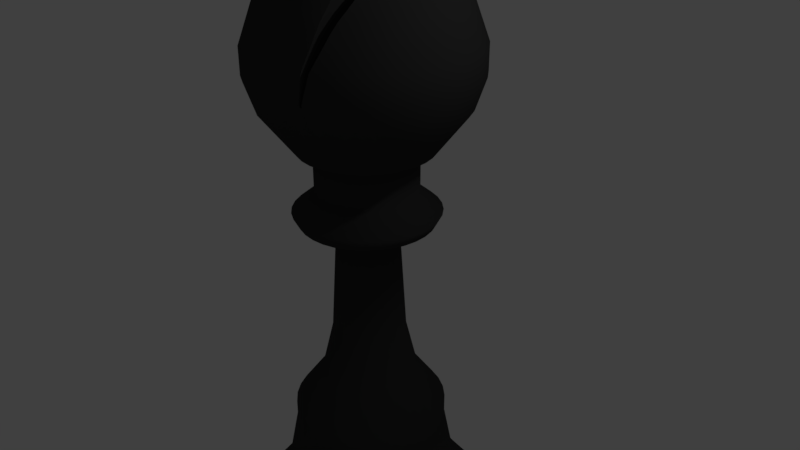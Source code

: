 # Source: black_bishop.blend  (saved by Blender 2.79.0; exported with 4.5.12 LTS)
import bpy
from mathutils import Matrix  # noqa: F401  (used for matrix-valued properties, if any)

bpy.ops.wm.read_factory_settings(use_empty=True)
scene = bpy.context.scene
scene.name = 'Scene'

# ---- collections
col_collection_1 = bpy.data.collections.new('Collection 1'); scene.collection.children.link(col_collection_1)

# ---- materials (node trees are filled in below, after node groups)
mat_material = bpy.data.materials.new('Material')
mat_material.alpha_threshold = 0.0
mat_material.use_transparent_shadow = False
mat_material.diffuse_color = (0.03968, 0.03968, 0.03968, 1.0)
mat_material.roughness = 0.5
mat_material.specular_intensity = 1.0

# ---- material node trees

# ---- world
world_world = bpy.data.worlds.new('World'); scene.world = world_world
world_world.color = (0.05088, 0.05088, 0.05088)
world_world.use_sun_shadow = False
world_world.sun_shadow_jitter_overblur = 0.0
world_world.cycles.sampling_method = 'MANUAL'

# ---- cameras
cam_camera = bpy.data.cameras.new('Camera')
cam_camera.clip_end = 100.0
cam_camera.lens = 35.0
cam_camera.sensor_width = 32.0
cam_camera.sensor_height = 18.0
cam_camera.ortho_scale = 7.314
cam_camera.dof.focus_distance = 0.0
cam_camera.dof.aperture_fstop = 128.0

# ---- lights
light_lamp = bpy.data.lights.new('Lamp', 'POINT')
light_lamp.transmission_factor = 0.0
light_lamp.cutoff_distance = 30.0
light_lamp.energy = 100.0
light_lamp.shadow_buffer_clip_start = 1.001
light_lamp.shadow_soft_size = 0.1
light_lamp.shadow_maximum_resolution = 0.006
light_lamp.use_absolute_resolution = True

# ---- meshes
me_cylinder = bpy.data.meshes.new('Cylinder')
me_cylinder.from_pydata([(0.0, 1.0, -1.0), (0.0, 1.0, 1.0), (0.1951, 0.9808, -1.0), (0.1951, 0.9808, 1.0), (0.3827, 0.9239, -1.0), (0.3827, 0.9239, 1.0), (0.5556, 0.8315, -1.0), (0.5556, 0.8315, 1.0), (0.7071, 0.7071, -1.0), (0.7071, 0.7071, 1.0), (0.8315, 0.5556, -1.0), (0.8315, 0.5556, 1.0), (0.9239, 0.3827, -1.0), (0.9239, 0.3827, 1.0), (0.9808, 0.1951, -1.0), (0.9808, 0.1951, 1.0), (1.0, 7.55e-08, -1.0), (1.0, 7.55e-08, 1.0), (0.9808, -0.1951, -1.0), (0.9808, -0.1951, 1.0), (0.9239, -0.3827, -1.0), (0.9239, -0.3827, 1.0), (0.8315, -0.5556, -1.0), (0.8315, -0.5556, 1.0), (0.7071, -0.7071, -1.0), (0.7071, -0.7071, 1.0), (0.5556, -0.8315, -1.0), (0.5556, -0.8315, 1.0), (0.3827, -0.9239, -1.0), (0.3827, -0.9239, 1.0), (0.1951, -0.9808, -1.0), (0.1951, -0.9808, 1.0), (-3.258e-07, -1.0, -1.0), (-3.258e-07, -1.0, 1.0), (-0.1951, -0.9808, -1.0), (-0.1951, -0.9808, 1.0), (-0.3827, -0.9239, -1.0), (-0.3827, -0.9239, 1.0), (-0.5556, -0.8315, -1.0), (-0.5556, -0.8315, 1.0), (-0.7071, -0.7071, -1.0), (-0.7071, -0.7071, 1.0), (-0.8315, -0.5556, -1.0), (-0.8315, -0.5556, 1.0), (-0.9239, -0.3827, -1.0), (-0.9239, -0.3827, 1.0), (-0.9808, -0.1951, -1.0), (-0.9808, -0.1951, 1.0), (-1.0, 9.656e-07, -1.0), (-1.0, 9.656e-07, 1.0), (-0.9808, 0.1951, -1.0), (-0.9808, 0.1951, 1.0), (-0.9239, 0.3827, -1.0), (-0.9239, 0.3827, 1.0), (-0.8315, 0.5556, -1.0), (-0.8315, 0.5556, 1.0), (-0.7071, 0.7071, -1.0), (-0.7071, 0.7071, 1.0), (-0.5556, 0.8315, -1.0), (-0.5556, 0.8315, 1.0), (-0.3827, 0.9239, -1.0), (-0.3827, 0.9239, 1.0), (-0.1951, 0.9808, -1.0), (-0.1951, 0.9808, 1.0), (0.1463, 0.7356, 2.789), (2.662e-08, 0.75, 2.789), (0.287, 0.6929, 2.789), (0.4167, 0.6236, 2.789), (0.5303, 0.5303, 2.789), (0.6236, 0.4167, 2.789), (0.6929, 0.287, 2.789), (0.7356, 0.1463, 2.789), (0.75, 1.279e-07, 2.789), (0.7356, -0.1463, 2.789), (0.6929, -0.287, 2.789), (0.6236, -0.4167, 2.789), (0.5303, -0.5303, 2.789), (0.4167, -0.6236, 2.789), (0.287, -0.6929, 2.789), (0.1463, -0.7356, 2.789), (-2.178e-07, -0.75, 2.789), (-0.1463, -0.7356, 2.789), (-0.287, -0.6929, 2.789), (-0.4167, -0.6236, 2.789), (-0.5303, -0.5303, 2.789), (-0.6236, -0.4167, 2.789), (-0.6929, -0.287, 2.789), (-0.7356, -0.1463, 2.789), (-0.75, 7.954e-07, 2.789), (-0.7356, 0.1463, 2.789), (-0.6929, 0.287, 2.789), (-0.6236, 0.4167, 2.789), (-0.5303, 0.5303, 2.789), (-0.4167, 0.6236, 2.789), (-0.287, 0.6929, 2.789), (-0.1463, 0.7356, 2.789), (0.1269, 0.638, 3.782), (3.472e-08, 0.6505, 3.782), (0.2489, 0.601, 3.782), (0.3614, 0.5409, 3.782), (0.46, 0.46, 3.782), (0.5409, 0.3614, 3.782), (0.601, 0.2489, 3.782), (0.638, 0.1269, 3.782), (0.6505, 1.519e-07, 3.782), (0.638, -0.1269, 3.782), (0.601, -0.2489, 3.782), (0.5409, -0.3614, 3.782), (0.46, -0.46, 3.782), (0.3614, -0.5409, 3.782), (0.2489, -0.601, 3.782), (0.1269, -0.638, 3.782), (-1.772e-07, -0.6505, 3.782), (-0.1269, -0.638, 3.782), (-0.2489, -0.601, 3.782), (-0.3614, -0.5409, 3.782), (-0.46, -0.46, 3.782), (-0.5409, -0.3614, 3.782), (-0.601, -0.2489, 3.782), (-0.638, -0.1269, 3.782), (-0.6505, 7.309e-07, 3.782), (-0.638, 0.1269, 3.782), (-0.601, 0.2489, 3.782), (-0.5409, 0.3614, 3.782), (-0.46, 0.46, 3.782), (-0.3614, 0.5409, 3.782), (-0.2489, 0.601, 3.782), (-0.1269, 0.638, 3.782), (0.1109, 0.5576, 6.068), (3.472e-08, 0.5685, 6.068), (0.2176, 0.5252, 6.068), (0.3158, 0.4727, 6.068), (0.402, 0.402, 6.068), (0.4727, 0.3158, 6.068), (0.5252, 0.2176, 6.068), (0.5576, 0.1109, 6.068), (0.5685, 1.694e-07, 6.068), (0.5576, -0.1109, 6.068), (0.5252, -0.2176, 6.068), (0.4727, -0.3158, 6.068), (0.402, -0.402, 6.068), (0.3158, -0.4727, 6.068), (0.2176, -0.5252, 6.068), (0.1109, -0.5576, 6.068), (-1.505e-07, -0.5685, 6.068), (-0.1109, -0.5576, 6.068), (-0.2176, -0.5252, 6.068), (-0.3158, -0.4727, 6.068), (-0.402, -0.402, 6.068), (-0.4727, -0.3158, 6.068), (-0.5252, -0.2176, 6.068), (-0.5576, -0.1109, 6.068), (-0.5685, 6.754e-07, 6.068), (-0.5576, 0.1109, 6.068), (-0.5252, 0.2176, 6.068), (-0.4727, 0.3158, 6.068), (-0.402, 0.402, 6.068), (-0.3158, 0.4727, 6.068), (-0.2176, 0.5252, 6.068), (-0.1109, 0.5576, 6.068), (0.1109, 0.5576, 6.863), (2.348e-08, 0.5685, 6.863), (0.2176, 0.5252, 6.863), (0.3158, 0.4727, 6.863), (0.402, 0.402, 6.863), (0.4727, 0.3158, 6.863), (0.5252, 0.2176, 6.863), (0.5576, 0.1109, 6.863), (0.5685, 1.694e-07, 6.863), (0.5576, -0.1109, 6.863), (0.5252, -0.2176, 6.863), (0.4727, -0.3158, 6.863), (0.402, -0.402, 6.863), (0.3158, -0.4727, 6.863), (0.2176, -0.5252, 6.863), (0.1109, -0.5576, 6.863), (-1.618e-07, -0.5685, 6.863), (-0.1109, -0.5576, 6.863), (-0.2176, -0.5252, 6.863), (-0.3158, -0.4727, 6.863), (-0.402, -0.402, 6.863), (-0.4727, -0.3158, 6.863), (-0.5252, -0.2176, 6.863), (-0.5576, -0.1109, 6.863), (-0.5685, 6.754e-07, 6.863), (-0.5576, 0.1109, 6.863), (-0.5252, 0.2176, 6.863), (-0.4727, 0.3158, 6.863), (-0.402, 0.402, 6.863), (-0.3158, 0.4727, 6.863), (-0.2176, 0.5252, 6.863), (-0.1109, 0.5576, 6.863), (0.06914, 0.3476, 8.453), (6.327e-08, 0.3544, 8.453), (0.1356, 0.3274, 8.453), (0.1969, 0.2947, 8.453), (0.2506, 0.2506, 8.453), (0.2947, 0.1969, 8.453), (0.3274, 0.1356, 8.453), (0.3476, 0.06914, 8.453), (0.3544, 2.206e-07, 8.453), (0.3476, -0.06914, 8.453), (0.3274, -0.1356, 8.453), (0.2947, -0.1969, 8.453), (0.2506, -0.2506, 8.453), (0.1969, -0.2947, 8.453), (0.1356, -0.3274, 8.453), (0.06914, -0.3476, 8.453), (-5.221e-08, -0.3544, 8.453), (-0.06914, -0.3476, 8.453), (-0.1356, -0.3274, 8.453), (-0.1969, -0.2947, 8.453), (-0.2506, -0.2506, 8.453), (-0.2947, -0.1969, 8.453), (-0.3274, -0.1356, 8.453), (-0.3476, -0.06914, 8.453), (-0.3544, 5.361e-07, 8.453), (-0.3476, 0.06914, 8.453), (-0.3274, 0.1356, 8.453), (-0.2947, 0.1969, 8.453), (-0.2506, 0.2506, 8.453), (-0.1969, 0.2947, 8.453), (-0.1356, 0.3274, 8.453), (-0.06914, 0.3476, 8.453), (0.05297, 0.2663, 10.34), (5.38e-08, 0.2715, 10.34), (0.1039, 0.2508, 10.34), (0.1508, 0.2258, 10.34), (0.192, 0.192, 10.34), (0.2258, 0.1508, 10.34), (0.2508, 0.1039, 10.34), (0.2663, 0.05297, 10.34), (0.2715, 2.407e-07, 10.34), (0.2663, -0.05297, 10.34), (0.2508, -0.1039, 10.34), (0.2258, -0.1508, 10.34), (0.192, -0.192, 10.34), (0.1508, -0.2258, 10.34), (0.1039, -0.2508, 10.34), (0.05297, -0.2663, 10.34), (-3.467e-08, -0.2715, 10.34), (-0.05297, -0.2663, 10.34), (-0.1039, -0.2508, 10.34), (-0.1508, -0.2258, 10.34), (-0.192, -0.192, 10.34), (-0.2258, -0.1508, 10.34), (-0.2508, -0.1039, 10.34), (-0.2663, -0.05297, 10.34), (-0.2715, 4.824e-07, 10.34), (-0.2663, 0.05297, 10.34), (-0.2508, 0.1039, 10.34), (-0.2258, 0.1508, 10.34), (-0.192, 0.192, 10.34), (-0.1508, 0.2258, 10.34), (-0.1039, 0.2508, 10.34), (-0.05297, 0.2663, 10.34), (0.04407, 0.2215, 14.51), (4.27e-07, 0.2259, 14.51), (0.08644, 0.2087, 14.51), (0.1255, 0.1878, 14.51), (0.1597, 0.1597, 14.51), (0.1878, 0.1255, 14.51), (0.2087, 0.08644, 14.51), (0.2215, 0.04407, 14.51), (0.2259, 2.511e-07, 14.51), (0.2215, -0.04406, 14.51), (0.2087, -0.08644, 14.51), (0.1878, -0.1255, 14.51), (0.1597, -0.1597, 14.51), (0.1255, -0.1878, 14.51), (0.08644, -0.2087, 14.51), (0.04407, -0.2215, 14.51), (3.534e-07, -0.2259, 14.51), (-0.04406, -0.2215, 14.51), (-0.08644, -0.2087, 14.51), (-0.1255, -0.1878, 14.51), (-0.1597, -0.1597, 14.51), (-0.1878, -0.1255, 14.51), (-0.2087, -0.08644, 14.51), (-0.2215, -0.04406, 14.51), (-0.2259, 4.522e-07, 14.51), (-0.2215, 0.04407, 14.51), (-0.2087, 0.08644, 14.51), (-0.1878, 0.1255, 14.51), (-0.1597, 0.1597, 14.51), (-0.1255, 0.1878, 14.51), (-0.08644, 0.2087, 14.51), (-0.04406, 0.2215, 14.51), (0.09439, 0.4745, 15.01), (4.493e-07, 0.4838, 15.01), (0.1851, 0.447, 15.01), (0.2688, 0.4023, 15.01), (0.3421, 0.3421, 15.01), (0.4023, 0.2688, 15.01), (0.447, 0.1851, 15.01), (0.4745, 0.09439, 15.01), (0.4838, 1.885e-07, 15.01), (0.4745, -0.09439, 15.01), (0.447, -0.1851, 15.01), (0.4023, -0.2688, 15.01), (0.3421, -0.3421, 15.01), (0.2688, -0.4023, 15.01), (0.1851, -0.447, 15.01), (0.09439, -0.4745, 15.01), (2.916e-07, -0.4838, 15.01), (-0.09439, -0.4745, 15.01), (-0.1851, -0.447, 15.01), (-0.2688, -0.4023, 15.01), (-0.3421, -0.3421, 15.01), (-0.4023, -0.2688, 15.01), (-0.447, -0.1851, 15.01), (-0.4745, -0.09439, 15.01), (-0.4838, 6.192e-07, 15.01), (-0.4745, 0.09439, 15.01), (-0.447, 0.1851, 15.01), (-0.4023, 0.2688, 15.01), (-0.3421, 0.3421, 15.01), (-0.2688, 0.4023, 15.01), (-0.1851, 0.447, 15.01), (-0.09439, 0.4745, 15.01), (0.1028, 0.5169, 15.45), (4.405e-07, 0.527, 15.45), (0.2017, 0.4869, 15.45), (0.2928, 0.4382, 15.45), (0.3727, 0.3727, 15.45), (0.4382, 0.2928, 15.45), (0.4869, 0.2017, 15.45), (0.5169, 0.1028, 15.45), (0.527, 1.797e-07, 15.45), (0.5169, -0.1028, 15.45), (0.4869, -0.2017, 15.45), (0.4382, -0.2928, 15.45), (0.3727, -0.3727, 15.45), (0.2928, -0.4382, 15.45), (0.2017, -0.4869, 15.45), (0.1028, -0.5169, 15.45), (2.688e-07, -0.527, 15.45), (-0.1028, -0.5169, 15.45), (-0.2017, -0.4869, 15.45), (-0.2928, -0.4382, 15.45), (-0.3727, -0.3727, 15.45), (-0.4382, -0.2928, 15.45), (-0.4869, -0.2017, 15.45), (-0.5169, -0.1028, 15.45), (-0.527, 6.488e-07, 15.45), (-0.5169, 0.1028, 15.45), (-0.4869, 0.2017, 15.45), (-0.4382, 0.2928, 15.45), (-0.3727, 0.3727, 15.45), (-0.2928, 0.4382, 15.45), (-0.2017, 0.4869, 15.45), (-0.1028, 0.5169, 15.45), (0.07108, 0.3574, 16.18), (4.637e-07, 0.3644, 16.18), (0.1394, 0.3366, 16.18), (0.2024, 0.3029, 16.18), (0.2576, 0.2576, 16.18), (0.303, 0.2024, 16.18), (0.3366, 0.1394, 16.18), (0.3574, 0.07108, 16.18), (0.3644, 2.139e-07, 16.18), (0.3574, -0.07108, 16.18), (0.3366, -0.1394, 16.18), (0.303, -0.2024, 16.18), (0.2576, -0.2576, 16.18), (0.2024, -0.3029, 16.18), (0.1394, -0.3366, 16.18), (0.07108, -0.3574, 16.18), (3.449e-07, -0.3644, 16.18), (-0.07108, -0.3574, 16.18), (-0.1394, -0.3366, 16.18), (-0.2024, -0.3029, 16.18), (-0.2576, -0.2576, 16.18), (-0.3029, -0.2024, 16.18), (-0.3366, -0.1394, 16.18), (-0.3574, -0.07108, 16.18), (-0.3644, 5.382e-07, 16.18), (-0.3574, 0.07108, 16.18), (-0.3366, 0.1394, 16.18), (-0.3029, 0.2024, 16.18), (-0.2576, 0.2576, 16.18), (-0.2024, 0.3029, 16.18), (-0.1394, 0.3366, 16.18), (-0.07108, 0.3574, 16.18), (0.07108, 0.3574, 17.54), (3.697e-07, 0.3644, 17.54), (0.1394, 0.3366, 17.54), (0.2024, 0.3029, 17.54), (0.2576, 0.2576, 17.54), (0.303, 0.2024, 17.54), (0.3366, 0.1394, 17.54), (0.3574, 0.07108, 17.54), (0.3644, 2.139e-07, 17.54), (0.3574, -0.07108, 17.54), (0.3366, -0.1394, 17.54), (0.303, -0.2024, 17.54), (0.2576, -0.2576, 17.54), (0.2024, -0.3029, 17.54), (0.1394, -0.3366, 17.54), (0.07108, -0.3574, 17.54), (2.51e-07, -0.3644, 17.54), (-0.07108, -0.3574, 17.54), (-0.1394, -0.3366, 17.54), (-0.2024, -0.3029, 17.54), (-0.2576, -0.2576, 17.54), (-0.3029, -0.2024, 17.54), (-0.3366, -0.1394, 17.54), (-0.3574, -0.07108, 17.54), (-0.3644, 5.382e-07, 17.54), (-0.3574, 0.07108, 17.54), (-0.3366, 0.1394, 17.54), (-0.3029, 0.2024, 17.54), (-0.2576, 0.2576, 17.54), (-0.2024, 0.3029, 17.54), (-0.1394, 0.3366, 17.54), (-0.07108, 0.3574, 17.54), (0.0937, 0.4711, 17.88), (3.166e-07, 0.4803, 17.88), (0.1838, 0.4437, 17.88), (0.2668, 0.3993, 17.88), (0.3396, 0.3396, 17.88), (0.3993, 0.2668, 17.88), (0.4437, 0.1838, 17.88), (0.4711, 0.0937, 17.88), (0.4803, 1.891e-07, 17.88), (0.4711, -0.0937, 17.88), (0.4437, -0.1838, 17.88), (0.3993, -0.2668, 17.88), (0.3396, -0.3396, 17.88), (0.2668, -0.3993, 17.88), (0.1838, -0.4437, 17.88), (0.0937, -0.4711, 17.88), (1.601e-07, -0.4803, 17.88), (-0.0937, -0.4711, 17.88), (-0.1838, -0.4437, 17.88), (-0.2668, -0.3993, 17.88), (-0.3396, -0.3396, 17.88), (-0.3993, -0.2668, 17.88), (-0.4437, -0.1838, 17.88), (-0.4711, -0.0937, 17.88), (-0.4803, 6.166e-07, 17.88), (-0.4711, 0.0937, 17.88), (-0.4437, 0.1838, 17.88), (-0.3993, 0.2668, 17.88), (-0.3396, 0.3396, 17.88), (-0.2668, 0.3993, 17.88), (-0.1838, 0.4437, 17.88), (-0.0937, 0.4711, 17.88), (0.1402, 0.705, 19.56), (2.044e-07, 0.7188, 19.56), (0.2751, 0.6641, 19.56), (0.3994, 0.5977, 19.56), (0.5083, 0.5083, 19.56), (0.5977, 0.3994, 19.56), (0.6641, 0.2751, 19.56), (0.705, 0.1402, 19.56), (0.7188, 1.389e-07, 19.56), (0.705, -0.1402, 19.56), (0.6641, -0.2751, 19.56), (0.5977, -0.3994, 19.56), (0.5083, -0.5083, 19.56), (0.3994, -0.5977, 19.56), (0.2751, -0.6641, 19.56), (0.1402, -0.705, 19.56), (-2.983e-08, -0.7188, 19.56), (-0.1402, -0.705, 19.56), (-0.2751, -0.6641, 19.56), (-0.3994, -0.5977, 19.56), (-0.5083, -0.5083, 19.56), (-0.5977, -0.3994, 19.56), (-0.6641, -0.2751, 19.56), (-0.705, -0.1402, 19.56), (-0.7188, 7.787e-07, 19.56), (-0.705, 0.1402, 19.56), (-0.6641, 0.2751, 19.56), (-0.5977, 0.3994, 19.56), (-0.5083, 0.5083, 19.56), (-0.3994, 0.5977, 19.56), (-0.2751, 0.6641, 19.56), (-0.1402, 0.705, 19.56), (0.1547, 0.7779, 20.76), (1.921e-07, 0.7931, 20.76), (0.3035, 0.7327, 20.76), (0.4406, 0.6594, 20.76), (0.5608, 0.5608, 20.76), (0.6594, 0.4406, 20.76), (0.7327, 0.3035, 20.76), (0.7779, 0.1547, 20.76), (0.7931, 1.227e-07, 20.76), (0.7779, -0.1547, 20.76), (0.7327, -0.3035, 20.76), (0.6594, -0.4406, 20.76), (0.5608, -0.5608, 20.76), (0.4406, -0.6594, 20.76), (0.3035, -0.7327, 20.76), (0.1547, -0.7779, 20.76), (-6.635e-08, -0.7931, 20.76), (-0.1547, -0.7779, 20.76), (-0.3035, -0.7327, 20.76), (-0.4406, -0.6594, 20.76), (-0.5608, -0.5608, 20.76), (-0.6594, -0.4406, 20.76), (-0.7327, -0.3035, 20.76), (-0.7779, -0.1547, 20.76), (-0.7931, 8.286e-07, 20.76), (-0.7779, 0.1547, 20.76), (-0.7327, 0.3035, 20.76), (-0.6594, 0.4406, 20.76), (-0.5608, 0.5608, 20.76), (-0.4406, 0.6594, 20.76), (-0.3035, 0.7327, 20.76), (-0.1547, 0.7779, 20.76), (0.1547, 0.7779, 21.79), (1.332e-07, 0.7931, 21.79), (0.4406, 0.6594, 21.79), (0.5608, 0.5608, 21.79), (0.6594, 0.4406, 21.79), (0.7327, 0.3035, 21.79), (0.7779, 0.1547, 21.79), (0.7931, 1.227e-07, 21.79), (0.7779, -0.1547, 21.79), (0.7327, -0.3035, 21.79), (0.6594, -0.4406, 21.79), (0.5608, -0.5608, 21.79), (0.4406, -0.6594, 21.79), (0.1547, -0.7779, 21.79), (-1.252e-07, -0.7931, 21.79), (-0.1547, -0.7779, 21.79), (-0.3035, -0.7327, 21.79), (-0.4406, -0.6594, 21.79), (-0.5608, -0.5608, 21.79), (-0.6594, -0.4406, 21.79), (-0.7327, -0.3035, 21.79), (-0.7779, -0.1547, 21.79), (-0.7931, 8.286e-07, 21.79), (-0.7779, 0.1547, 21.79), (-0.7327, 0.3035, 21.79), (-0.6594, 0.4406, 21.79), (-0.5608, 0.5608, 21.79), (-0.4406, 0.6594, 21.79), (-0.3035, 0.7327, 21.79), (-0.1547, 0.7779, 21.79), (0.1349, 0.6784, 23.28), (2.072e-07, 0.6917, 23.28), (0.2647, 0.639, 23.28), (0.4891, 0.4891, 23.28), (0.5751, 0.3843, 23.28), (0.639, 0.2647, 23.28), (0.6784, 0.1349, 23.28), (0.6917, 1.422e-07, 23.28), (0.6784, -0.1349, 23.28), (0.639, -0.2647, 23.28), (0.5751, -0.3843, 23.28), (0.4891, -0.4891, 23.28), (0.2647, -0.639, 23.28), (0.1349, -0.6784, 23.28), (-1.822e-08, -0.6917, 23.28), (-0.1349, -0.6784, 23.28), (-0.2647, -0.639, 23.28), (-0.3843, -0.5751, 23.28), (-0.4891, -0.4891, 23.28), (-0.5751, -0.3843, 23.28), (-0.639, -0.2647, 23.28), (-0.6784, -0.1349, 23.28), (-0.6917, 7.578e-07, 23.28), (-0.6784, 0.1349, 23.28), (-0.639, 0.2647, 23.28), (-0.5751, 0.3843, 23.28), (-0.4891, 0.4891, 23.28), (-0.3843, 0.5751, 23.28), (-0.2647, 0.639, 23.28), (-0.1349, 0.6784, 23.28), (0.1084, 0.5448, 24.63), (2.453e-07, 0.5555, 24.63), (0.2126, 0.5132, 24.63), (0.3086, 0.4619, 24.63), (0.5132, 0.2126, 24.63), (0.5448, 0.1084, 24.63), (0.5555, 1.687e-07, 24.63), (0.5448, -0.1084, 24.63), (0.5132, -0.2126, 24.63), (0.3086, -0.4619, 24.63), (0.2126, -0.5132, 24.63), (0.1084, -0.5448, 24.63), (6.429e-08, -0.5555, 24.63), (-0.1084, -0.5448, 24.63), (-0.2126, -0.5132, 24.63), (-0.3086, -0.4619, 24.63), (-0.3928, -0.3928, 24.63), (-0.4619, -0.3086, 24.63), (-0.5132, -0.2126, 24.63), (-0.5448, -0.1084, 24.63), (-0.5555, 6.631e-07, 24.63), (-0.5448, 0.1084, 24.63), (-0.5132, 0.2126, 24.63), (-0.4619, 0.3086, 24.63), (-0.3928, 0.3928, 24.63), (-0.3086, 0.4619, 24.63), (-0.2126, 0.5132, 24.63), (-0.1084, 0.5448, 24.63), (0.07269, 0.3655, 25.99), (2.271e-07, 0.3726, 25.99), (0.1426, 0.3443, 25.99), (0.207, 0.3098, 25.99), (0.2635, 0.2635, 25.99), (0.3098, 0.207, 25.99), (0.3443, 0.1426, 25.99), (0.3655, 0.07269, 25.99), (0.3726, 2.056e-07, 25.99), (0.3655, -0.07269, 25.99), (0.3443, -0.1426, 25.99), (0.3098, -0.207, 25.99), (0.2635, -0.2635, 25.99), (0.207, -0.3098, 25.99), (0.1426, -0.3442, 25.99), (0.07269, -0.3655, 25.99), (1.057e-07, -0.3726, 25.99), (-0.07269, -0.3655, 25.99), (-0.1426, -0.3442, 25.99), (-0.207, -0.3098, 25.99), (-0.2635, -0.2635, 25.99), (-0.3098, -0.207, 25.99), (-0.3442, -0.1426, 25.99), (-0.3655, -0.07269, 25.99), (-0.3726, 5.373e-07, 25.99), (-0.3655, 0.07269, 25.99), (-0.3442, 0.1426, 25.99), (-0.3098, 0.207, 25.99), (-0.2635, 0.2635, 25.99), (-0.207, 0.3098, 25.99), (-0.1426, 0.3443, 25.99), (-0.07269, 0.3655, 25.99), (0.02401, 0.1207, 26.69), (7.225e-08, 0.1231, 26.69), (0.04709, 0.1137, 26.69), (0.06837, 0.1023, 26.69), (0.08702, 0.08702, 26.69), (0.1023, 0.06837, 26.69), (0.1137, 0.04709, 26.69), (0.1207, 0.02401, 26.69), (0.1231, 2.487e-07, 26.69), (0.1207, -0.02401, 26.69), (0.1137, -0.04709, 26.69), (0.1023, -0.06837, 26.69), (0.08702, -0.08702, 26.69), (0.06837, -0.1023, 26.69), (0.04709, -0.1137, 26.69), (0.02401, -0.1207, 26.69), (3.215e-08, -0.1231, 26.69), (-0.02401, -0.1207, 26.69), (-0.04709, -0.1137, 26.69), (-0.06837, -0.1023, 26.69), (-0.08702, -0.08702, 26.69), (-0.1023, -0.06837, 26.69), (-0.1137, -0.04709, 26.69), (-0.1207, -0.02401, 26.69), (-0.1231, 3.582e-07, 26.69), (-0.1207, 0.02401, 26.69), (-0.1137, 0.04709, 26.69), (-0.1023, 0.06837, 26.69), (-0.08702, 0.08702, 26.69), (-0.06837, 0.1023, 26.69), (-0.04709, 0.1137, 26.69), (-0.02401, 0.1207, 26.69), (0.01452, 0.07298, 26.91), (5.049e-08, 0.07441, 26.91), (0.02847, 0.06874, 26.91), (0.04134, 0.06187, 26.91), (0.05261, 0.05261, 26.91), (0.06187, 0.04134, 26.91), (0.06874, 0.02847, 26.91), (0.07298, 0.01452, 26.91), (0.07441, 2.579e-07, 26.91), (0.07298, -0.01452, 26.91), (0.06874, -0.02847, 26.91), (0.06187, -0.04134, 26.91), (0.05261, -0.05261, 26.91), (0.04134, -0.06187, 26.91), (0.02847, -0.06874, 26.91), (0.01452, -0.07298, 26.91), (2.624e-08, -0.07441, 26.91), (-0.01452, -0.07298, 26.91), (-0.02847, -0.06874, 26.91), (-0.04134, -0.06187, 26.91), (-0.05261, -0.05261, 26.91), (-0.06187, -0.04134, 26.91), (-0.06874, -0.02847, 26.91), (-0.07298, -0.01452, 26.91), (-0.07441, 3.241e-07, 26.91), (-0.07298, 0.01452, 26.91), (-0.06874, 0.02847, 26.91), (-0.06187, 0.04134, 26.91), (-0.05261, 0.05261, 26.91), (-0.04134, 0.06187, 26.91), (-0.02847, 0.06874, 26.91), (-0.01452, 0.07298, 26.91), (0.03222, 0.162, 27.23), (-5.37e-08, 0.1652, 27.23), (0.0632, 0.1526, 27.23), (0.09176, 0.1373, 27.23), (0.1168, 0.1168, 27.23), (0.1373, 0.09176, 27.23), (0.1526, 0.06321, 27.23), (0.162, 0.03222, 27.23), (0.1652, 2.356e-07, 27.23), (0.162, -0.03222, 27.23), (0.1526, -0.0632, 27.23), (0.1373, -0.09176, 27.23), (0.1168, -0.1168, 27.23), (0.09176, -0.1373, 27.23), (0.0632, -0.1526, 27.23), (0.03222, -0.162, 27.23), (-1.075e-07, -0.1652, 27.23), (-0.03222, -0.162, 27.23), (-0.06321, -0.1526, 27.23), (-0.09176, -0.1373, 27.23), (-0.1168, -0.1168, 27.23), (-0.1373, -0.09176, 27.23), (-0.1526, -0.0632, 27.23), (-0.162, -0.03222, 27.23), (-0.1652, 3.826e-07, 27.23), (-0.162, 0.03222, 27.23), (-0.1526, 0.06321, 27.23), (-0.1373, 0.09176, 27.23), (-0.1168, 0.1168, 27.23), (-0.09176, 0.1373, 27.23), (-0.0632, 0.1526, 27.23), (-0.03222, 0.162, 27.23), (0.03696, 0.1858, 27.59), (4.684e-08, 0.1894, 27.59), (0.0725, 0.175, 27.59), (0.1053, 0.1575, 27.59), (0.134, 0.134, 27.59), (0.1575, 0.1053, 27.59), (0.175, 0.0725, 27.59), (0.1858, 0.03696, 27.59), (0.1894, 2.298e-07, 27.59), (0.1858, -0.03696, 27.59), (0.175, -0.0725, 27.59), (0.1575, -0.1053, 27.59), (0.134, -0.134, 27.59), (0.1053, -0.1575, 27.59), (0.0725, -0.175, 27.59), (0.03696, -0.1858, 27.59), (-1.489e-08, -0.1894, 27.59), (-0.03696, -0.1858, 27.59), (-0.0725, -0.175, 27.59), (-0.1053, -0.1575, 27.59), (-0.134, -0.134, 27.59), (-0.1575, -0.1053, 27.59), (-0.175, -0.0725, 27.59), (-0.1858, -0.03696, 27.59), (-0.1894, 3.985e-07, 27.59), (-0.1858, 0.03696, 27.59), (-0.175, 0.0725, 27.59), (-0.1575, 0.1053, 27.59), (-0.134, 0.134, 27.59), (-0.1053, 0.1575, 27.59), (-0.0725, 0.175, 27.59), (-0.03696, 0.1858, 27.59), (0.02888, 0.1452, 27.83), (7.341e-08, 0.148, 27.83), (0.05665, 0.1368, 27.83), (0.08224, 0.1231, 27.83), (0.1047, 0.1047, 27.83), (0.1231, 0.08224, 27.83), (0.1368, 0.05665, 27.83), (0.1452, 0.02888, 27.83), (0.148, 2.406e-07, 27.83), (0.1452, -0.02888, 27.83), (0.1368, -0.05665, 27.83), (0.1231, -0.08224, 27.83), (0.1047, -0.1047, 27.83), (0.08224, -0.1231, 27.83), (0.05665, -0.1368, 27.83), (0.02888, -0.1452, 27.83), (2.518e-08, -0.148, 27.83), (-0.02888, -0.1452, 27.83), (-0.05665, -0.1368, 27.83), (-0.08224, -0.1231, 27.83), (-0.1047, -0.1047, 27.83), (-0.1231, -0.08224, 27.83), (-0.1368, -0.05665, 27.83), (-0.1452, -0.02888, 27.83), (-0.148, 3.723e-07, 27.83), (-0.1452, 0.02888, 27.83), (-0.1368, 0.05665, 27.83), (-0.1231, 0.08224, 27.83), (-0.1047, 0.1047, 27.83), (-0.08224, 0.1231, 27.83), (-0.05665, 0.1368, 27.83), (-0.02888, 0.1452, 27.83), (0.009289, 0.0467, 28.13), (5.473e-08, 0.04761, 28.13), (0.01822, 0.04399, 28.13), (0.02645, 0.03959, 28.13), (0.03367, 0.03367, 28.13), (0.03959, 0.02645, 28.13), (0.04399, 0.01822, 28.13), (0.0467, 0.009289, 28.13), (0.04761, 2.65e-07, 28.13), (0.0467, -0.009289, 28.13), (0.04399, -0.01822, 28.13), (0.03959, -0.02645, 28.13), (0.03367, -0.03367, 28.13), (0.02645, -0.03959, 28.13), (0.01822, -0.04399, 28.13), (0.009289, -0.0467, 28.13), (3.921e-08, -0.04761, 28.13), (-0.009289, -0.0467, 28.13), (-0.01822, -0.04399, 28.13), (-0.02645, -0.03959, 28.13), (-0.03367, -0.03367, 28.13), (-0.03959, -0.02645, 28.13), (-0.04399, -0.01822, 28.13), (-0.0467, -0.009289, 28.13), (-0.04761, 3.074e-07, 28.13), (-0.0467, 0.009289, 28.13), (-0.04399, 0.01822, 28.13), (-0.03959, 0.02645, 28.13), (-0.03367, 0.03367, 28.13), (-0.02645, 0.03959, 28.13), (-0.01822, 0.04399, 28.13), (-0.009289, 0.0467, 28.13), (0.4444, 0.4444, 23.91), (0.4136, 0.5511, 23.28), (0.397, 0.5941, 22.94), (0.3401, 0.7132, 21.79), (0.3035, -0.7327, 21.04), (0.2899, -0.7368, 20.76), (0.3035, 0.7327, 21.04), (0.2899, 0.7368, 20.76), (0.2849, 0.7318, 20.66), (0.2849, -0.7318, 20.66), (0.4799, 0.275, 24.63), (0.4893, 0.2027, 24.83), (0.4974, -0.09894, 24.99), (0.5, 1.799e-07, 25.04), (0.4893, -0.2027, 24.83), (0.4974, 0.09894, 24.99), (0.4799, -0.275, 24.63), (0.4732, 0.3162, 24.5), (0.4444, -0.4444, 23.91), (0.4732, -0.3162, 24.5), (0.4136, -0.5511, 23.28), (0.397, -0.5941, 22.94), (0.3401, -0.7132, 21.79), (0.2721, 0.7362, 20.67), (0.2721, -0.7362, 20.67), (0.3632, -0.3632, 24.94), (0.3566, -0.4225, 24.63), (0.3278, -0.6053, 23.28), (0.3434, -0.5139, 24.01), (0.2993, -0.7227, 21.95), (0.2959, -0.735, 21.79), (0.2741, -0.7416, 20.76), (0.2741, 0.7416, 20.76), (0.3794, 0.1572, 25.7), (0.3734, 0.2495, 25.42), (0.3566, 0.4225, 24.63), (0.3632, 0.3632, 24.94), (0.3826, -0.07611, 25.86), (0.3837, 2.034e-07, 25.9), (0.3794, -0.1572, 25.7), (0.3826, 0.07611, 25.86), (0.3734, -0.2495, 25.42), (0.3278, 0.6053, 23.28), (0.3434, 0.5139, 24.01), (0.2959, 0.735, 21.79), (0.2993, 0.7227, 21.95), (0.0, 1.0, -1.0), (0.1951, 0.9808, -1.0), (0.3827, 0.9239, -1.0), (0.5556, 0.8315, -1.0), (0.7071, 0.7071, -1.0), (0.8315, 0.5556, -1.0), (0.9239, 0.3827, -1.0), (0.9808, 0.1951, -1.0), (1.0, 7.55e-08, -1.0), (0.9808, -0.1951, -1.0), (0.9239, -0.3827, -1.0), (0.8315, -0.5556, -1.0), (0.7071, -0.7071, -1.0), (0.5556, -0.8315, -1.0), (0.3827, -0.9239, -1.0), (0.1951, -0.9808, -1.0), (-3.258e-07, -1.0, -1.0), (-0.1951, -0.9808, -1.0), (-0.3827, -0.9239, -1.0), (-0.5556, -0.8315, -1.0), (-0.7071, -0.7071, -1.0), (-0.8315, -0.5556, -1.0), (-0.9239, -0.3827, -1.0), (-0.9808, -0.1951, -1.0), (-1.0, 9.656e-07, -1.0), (-0.9808, 0.1951, -1.0), (-0.9239, 0.3827, -1.0), (-0.8315, 0.5556, -1.0), (-0.7071, 0.7071, -1.0), (-0.5556, 0.8315, -1.0), (-0.3827, 0.9239, -1.0), (-0.1951, 0.9808, -1.0), (0.009289, 0.0467, 28.13), (5.473e-08, 0.04761, 28.13), (0.01822, 0.04399, 28.13), (0.02645, 0.03959, 28.13), (0.03367, 0.03367, 28.13), (0.03959, 0.02645, 28.13), (0.04399, 0.01822, 28.13), (0.0467, 0.009289, 28.13), (0.04761, 2.65e-07, 28.13), (0.0467, -0.009289, 28.13), (0.04399, -0.01822, 28.13), (0.03959, -0.02645, 28.13), (0.03367, -0.03367, 28.13), (0.02645, -0.03959, 28.13), (0.01822, -0.04399, 28.13), (0.009289, -0.0467, 28.13), (3.921e-08, -0.04761, 28.13), (-0.009289, -0.0467, 28.13), (-0.01822, -0.04399, 28.13), (-0.02645, -0.03959, 28.13), (-0.03367, -0.03367, 28.13), (-0.03959, -0.02645, 28.13), (-0.04399, -0.01822, 28.13), (-0.0467, -0.009289, 28.13), (-0.04761, 3.074e-07, 28.13), (-0.0467, 0.009289, 28.13), (-0.04399, 0.01822, 28.13), (-0.03959, 0.02645, 28.13), (-0.03367, 0.03367, 28.13), (-0.02645, 0.03959, 28.13), (-0.01822, 0.04399, 28.13), (-0.009289, 0.0467, 28.13), (0.4136, 0.5511, 23.28), (0.4444, 0.4444, 23.91), (0.397, 0.5941, 22.94), (0.3401, 0.7132, 21.79), (0.3401, -0.7132, 21.79), (0.3035, -0.7327, 21.04), (0.2899, -0.7368, 20.76), (0.3035, 0.7327, 21.04), (0.2899, 0.7368, 20.76), (0.2849, 0.7318, 20.66), (0.2849, 0.7318, 20.66), (0.2849, -0.7318, 20.66), (0.2849, -0.7318, 20.66), (0.4799, 0.275, 24.63), (0.4893, 0.2027, 24.83), (0.4974, -0.09894, 24.99), (0.4893, -0.2027, 24.83), (0.5, 1.799e-07, 25.04), (0.4974, 0.09894, 24.99), (0.4799, -0.275, 24.63), (0.4732, 0.3162, 24.5), (0.4444, -0.4444, 23.91), (0.4136, -0.5511, 23.28), (0.4732, -0.3162, 24.5), (0.397, -0.5941, 22.94), (0.2721, -0.7362, 20.67), (0.2721, -0.7362, 20.67), (0.2721, 0.7362, 20.67), (0.2721, 0.7362, 20.67), (0.3632, -0.3632, 24.94), (0.3566, -0.4225, 24.63), (0.3278, -0.6053, 23.28), (0.3434, -0.5139, 24.01), (0.2959, -0.735, 21.79), (0.2993, -0.7227, 21.95), (0.2741, -0.7416, 20.76), (0.2741, 0.7416, 20.76), (0.3566, 0.4225, 24.63), (0.3632, 0.3632, 24.94), (0.3278, 0.6053, 23.28), (0.3434, 0.5139, 24.01), (0.2959, 0.735, 21.79), (0.2993, 0.7227, 21.95)], [], [(870, 1, 3, 871), (871, 3, 5, 872), (872, 5, 7, 873), (873, 7, 9, 874), (874, 9, 11, 875), (875, 11, 13, 876), (876, 13, 15, 877), (877, 15, 17, 878), (878, 17, 19, 879), (879, 19, 21, 880), (880, 21, 23, 881), (881, 23, 25, 882), (882, 25, 27, 883), (883, 27, 29, 884), (884, 29, 31, 885), (885, 31, 33, 886), (886, 33, 35, 887), (887, 35, 37, 888), (888, 37, 39, 889), (889, 39, 41, 890), (890, 41, 43, 891), (891, 43, 45, 892), (892, 45, 47, 893), (893, 47, 49, 894), (894, 49, 51, 895), (895, 51, 53, 896), (896, 53, 55, 897), (897, 55, 57, 898), (898, 57, 59, 899), (899, 59, 61, 900), (9, 7, 67, 68), (900, 61, 63, 901), (901, 63, 1, 870), (0, 2, 4, 6, 8, 10, 12, 14, 16, 18, 20, 22, 24, 26, 28, 30, 32, 34, 36, 38, 40, 42, 44, 46, 48, 50, 52, 54, 56, 58, 60, 62), (73, 72, 104, 105), (27, 25, 76, 77), (45, 43, 85, 86), (63, 61, 94, 95), (19, 17, 72, 73), (37, 35, 81, 82), (55, 53, 90, 91), (11, 9, 68, 69), (29, 27, 77, 78), (47, 45, 86, 87), (3, 1, 65, 64), (1, 63, 95, 65), (21, 19, 73, 74), (39, 37, 82, 83), (57, 55, 91, 92), (13, 11, 69, 70), (31, 29, 78, 79), (49, 47, 87, 88), (5, 3, 64, 66), (23, 21, 74, 75), (41, 39, 83, 84), (59, 57, 92, 93), (15, 13, 70, 71), (33, 31, 79, 80), (51, 49, 88, 89), (7, 5, 66, 67), (25, 23, 75, 76), (43, 41, 84, 85), (61, 59, 93, 94), (17, 15, 71, 72), (35, 33, 80, 81), (53, 51, 89, 90), (108, 107, 139, 140), (87, 86, 118, 119), (74, 73, 105, 106), (88, 87, 119, 120), (75, 74, 106, 107), (89, 88, 120, 121), (76, 75, 107, 108), (90, 89, 121, 122), (77, 76, 108, 109), (91, 90, 122, 123), (78, 77, 109, 110), (64, 65, 97, 96), (92, 91, 123, 124), (79, 78, 110, 111), (66, 64, 96, 98), (93, 92, 124, 125), (80, 79, 111, 112), (67, 66, 98, 99), (94, 93, 125, 126), (81, 80, 112, 113), (68, 67, 99, 100), (95, 94, 126, 127), (82, 81, 113, 114), (69, 68, 100, 101), (65, 95, 127, 97), (83, 82, 114, 115), (70, 69, 101, 102), (84, 83, 115, 116), (71, 70, 102, 103), (85, 84, 116, 117), (72, 71, 103, 104), (86, 85, 117, 118), (143, 142, 174, 175), (122, 121, 153, 154), (109, 108, 140, 141), (123, 122, 154, 155), (110, 109, 141, 142), (96, 97, 129, 128), (124, 123, 155, 156), (111, 110, 142, 143), (98, 96, 128, 130), (125, 124, 156, 157), (112, 111, 143, 144), (99, 98, 130, 131), (126, 125, 157, 158), (113, 112, 144, 145), (100, 99, 131, 132), (127, 126, 158, 159), (114, 113, 145, 146), (101, 100, 132, 133), (97, 127, 159, 129), (115, 114, 146, 147), (102, 101, 133, 134), (116, 115, 147, 148), (103, 102, 134, 135), (117, 116, 148, 149), (104, 103, 135, 136), (118, 117, 149, 150), (105, 104, 136, 137), (119, 118, 150, 151), (106, 105, 137, 138), (120, 119, 151, 152), (107, 106, 138, 139), (121, 120, 152, 153), (178, 177, 209, 210), (130, 128, 160, 162), (157, 156, 188, 189), (144, 143, 175, 176), (131, 130, 162, 163), (158, 157, 189, 190), (145, 144, 176, 177), (132, 131, 163, 164), (159, 158, 190, 191), (146, 145, 177, 178), (133, 132, 164, 165), (129, 159, 191, 161), (147, 146, 178, 179), (134, 133, 165, 166), (148, 147, 179, 180), (135, 134, 166, 167), (149, 148, 180, 181), (136, 135, 167, 168), (150, 149, 181, 182), (137, 136, 168, 169), (151, 150, 182, 183), (138, 137, 169, 170), (152, 151, 183, 184), (139, 138, 170, 171), (153, 152, 184, 185), (140, 139, 171, 172), (154, 153, 185, 186), (141, 140, 172, 173), (155, 154, 186, 187), (142, 141, 173, 174), (128, 129, 161, 160), (156, 155, 187, 188), (213, 212, 244, 245), (165, 164, 196, 197), (161, 191, 223, 193), (179, 178, 210, 211), (166, 165, 197, 198), (180, 179, 211, 212), (167, 166, 198, 199), (181, 180, 212, 213), (168, 167, 199, 200), (182, 181, 213, 214), (169, 168, 200, 201), (183, 182, 214, 215), (170, 169, 201, 202), (184, 183, 215, 216), (171, 170, 202, 203), (185, 184, 216, 217), (172, 171, 203, 204), (186, 185, 217, 218), (173, 172, 204, 205), (187, 186, 218, 219), (174, 173, 205, 206), (160, 161, 193, 192), (188, 187, 219, 220), (175, 174, 206, 207), (162, 160, 192, 194), (189, 188, 220, 221), (176, 175, 207, 208), (163, 162, 194, 195), (190, 189, 221, 222), (177, 176, 208, 209), (164, 163, 195, 196), (191, 190, 222, 223), (248, 247, 279, 280), (200, 199, 231, 232), (214, 213, 245, 246), (201, 200, 232, 233), (215, 214, 246, 247), (202, 201, 233, 234), (216, 215, 247, 248), (203, 202, 234, 235), (217, 216, 248, 249), (204, 203, 235, 236), (218, 217, 249, 250), (205, 204, 236, 237), (219, 218, 250, 251), (206, 205, 237, 238), (192, 193, 225, 224), (220, 219, 251, 252), (207, 206, 238, 239), (194, 192, 224, 226), (221, 220, 252, 253), (208, 207, 239, 240), (195, 194, 226, 227), (222, 221, 253, 254), (209, 208, 240, 241), (196, 195, 227, 228), (223, 222, 254, 255), (210, 209, 241, 242), (197, 196, 228, 229), (193, 223, 255, 225), (211, 210, 242, 243), (198, 197, 229, 230), (212, 211, 243, 244), (199, 198, 230, 231), (283, 282, 314, 315), (235, 234, 266, 267), (249, 248, 280, 281), (236, 235, 267, 268), (250, 249, 281, 282), (237, 236, 268, 269), (251, 250, 282, 283), (238, 237, 269, 270), (224, 225, 257, 256), (252, 251, 283, 284), (239, 238, 270, 271), (226, 224, 256, 258), (253, 252, 284, 285), (240, 239, 271, 272), (227, 226, 258, 259), (254, 253, 285, 286), (241, 240, 272, 273), (228, 227, 259, 260), (255, 254, 286, 287), (242, 241, 273, 274), (229, 228, 260, 261), (225, 255, 287, 257), (243, 242, 274, 275), (230, 229, 261, 262), (244, 243, 275, 276), (231, 230, 262, 263), (245, 244, 276, 277), (232, 231, 263, 264), (246, 245, 277, 278), (233, 232, 264, 265), (247, 246, 278, 279), (234, 233, 265, 266), (318, 317, 349, 350), (270, 269, 301, 302), (256, 257, 289, 288), (284, 283, 315, 316), (271, 270, 302, 303), (258, 256, 288, 290), (285, 284, 316, 317), (272, 271, 303, 304), (259, 258, 290, 291), (286, 285, 317, 318), (273, 272, 304, 305), (260, 259, 291, 292), (287, 286, 318, 319), (274, 273, 305, 306), (261, 260, 292, 293), (257, 287, 319, 289), (275, 274, 306, 307), (262, 261, 293, 294), (276, 275, 307, 308), (263, 262, 294, 295), (277, 276, 308, 309), (264, 263, 295, 296), (278, 277, 309, 310), (265, 264, 296, 297), (279, 278, 310, 311), (266, 265, 297, 298), (280, 279, 311, 312), (267, 266, 298, 299), (281, 280, 312, 313), (268, 267, 299, 300), (282, 281, 313, 314), (269, 268, 300, 301), (340, 339, 371, 372), (305, 304, 336, 337), (292, 291, 323, 324), (319, 318, 350, 351), (306, 305, 337, 338), (293, 292, 324, 325), (289, 319, 351, 321), (307, 306, 338, 339), (294, 293, 325, 326), (308, 307, 339, 340), (295, 294, 326, 327), (309, 308, 340, 341), (296, 295, 327, 328), (310, 309, 341, 342), (297, 296, 328, 329), (311, 310, 342, 343), (298, 297, 329, 330), (312, 311, 343, 344), (299, 298, 330, 331), (313, 312, 344, 345), (300, 299, 331, 332), (314, 313, 345, 346), (301, 300, 332, 333), (315, 314, 346, 347), (302, 301, 333, 334), (288, 289, 321, 320), (316, 315, 347, 348), (303, 302, 334, 335), (290, 288, 320, 322), (317, 316, 348, 349), (304, 303, 335, 336), (291, 290, 322, 323), (375, 374, 406, 407), (327, 326, 358, 359), (341, 340, 372, 373), (328, 327, 359, 360), (342, 341, 373, 374), (329, 328, 360, 361), (343, 342, 374, 375), (330, 329, 361, 362), (344, 343, 375, 376), (331, 330, 362, 363), (345, 344, 376, 377), (332, 331, 363, 364), (346, 345, 377, 378), (333, 332, 364, 365), (347, 346, 378, 379), (334, 333, 365, 366), (320, 321, 353, 352), (348, 347, 379, 380), (335, 334, 366, 367), (322, 320, 352, 354), (349, 348, 380, 381), (336, 335, 367, 368), (323, 322, 354, 355), (350, 349, 381, 382), (337, 336, 368, 369), (324, 323, 355, 356), (351, 350, 382, 383), (338, 337, 369, 370), (325, 324, 356, 357), (321, 351, 383, 353), (339, 338, 370, 371), (326, 325, 357, 358), (410, 409, 441, 442), (362, 361, 393, 394), (376, 375, 407, 408), (363, 362, 394, 395), (377, 376, 408, 409), (364, 363, 395, 396), (378, 377, 409, 410), (365, 364, 396, 397), (379, 378, 410, 411), (366, 365, 397, 398), (352, 353, 385, 384), (380, 379, 411, 412), (367, 366, 398, 399), (354, 352, 384, 386), (381, 380, 412, 413), (368, 367, 399, 400), (355, 354, 386, 387), (382, 381, 413, 414), (369, 368, 400, 401), (356, 355, 387, 388), (383, 382, 414, 415), (370, 369, 401, 402), (357, 356, 388, 389), (353, 383, 415, 385), (371, 370, 402, 403), (358, 357, 389, 390), (372, 371, 403, 404), (359, 358, 390, 391), (373, 372, 404, 405), (360, 359, 391, 392), (374, 373, 405, 406), (361, 360, 392, 393), (418, 416, 448, 450), (397, 396, 428, 429), (411, 410, 442, 443), (398, 397, 429, 430), (384, 385, 417, 416), (412, 411, 443, 444), (399, 398, 430, 431), (386, 384, 416, 418), (413, 412, 444, 445), (400, 399, 431, 432), (387, 386, 418, 419), (414, 413, 445, 446), (401, 400, 432, 433), (388, 387, 419, 420), (415, 414, 446, 447), (402, 401, 433, 434), (389, 388, 420, 421), (385, 415, 447, 417), (403, 402, 434, 435), (390, 389, 421, 422), (404, 403, 435, 436), (391, 390, 422, 423), (405, 404, 436, 437), (392, 391, 423, 424), (406, 405, 437, 438), (393, 392, 424, 425), (407, 406, 438, 439), (394, 393, 425, 426), (408, 407, 439, 440), (395, 394, 426, 427), (409, 408, 440, 441), (396, 395, 427, 428), (453, 452, 484, 485), (445, 444, 476, 477), (432, 431, 463, 464), (419, 418, 450, 451), (446, 445, 477, 478), (433, 432, 464, 465), (420, 419, 451, 452), (447, 446, 478, 479), (434, 433, 465, 466), (421, 420, 452, 453), (417, 447, 479, 449), (435, 434, 466, 467), (422, 421, 453, 454), (436, 435, 467, 468), (423, 422, 454, 455), (437, 436, 468, 469), (424, 423, 455, 456), (438, 437, 469, 470), (425, 424, 456, 457), (439, 438, 470, 471), (426, 425, 457, 458), (440, 439, 471, 472), (427, 426, 458, 459), (441, 440, 472, 473), (428, 427, 459, 460), (442, 441, 473, 474), (429, 428, 460, 461), (443, 442, 474, 475), (430, 429, 461, 462), (416, 417, 449, 448), (444, 443, 475, 476), (431, 430, 462, 463), (488, 487, 518, 519), (449, 479, 511, 481), (467, 466, 498, 499), (454, 453, 485, 486), (468, 467, 499, 500), (455, 454, 486, 487), (469, 468, 500, 501), (456, 455, 487, 488), (470, 469, 501, 502), (457, 456, 488, 489), (471, 470, 502, 503), (458, 457, 489, 490), (472, 471, 503, 504), (459, 458, 490, 491), (473, 472, 504, 505), (460, 459, 491, 492), (474, 473, 505, 506), (461, 460, 492, 493), (475, 474, 506, 507), (462, 461, 493, 494), (448, 449, 481, 480), (476, 475, 507, 508), (463, 462, 494, 940, 945, 959, 969, 495), (450, 448, 480, 970, 961, 943, 942, 482), (477, 476, 508, 509), (464, 463, 495, 496), (451, 450, 482, 483), (478, 477, 509, 510), (465, 464, 496, 497), (452, 451, 483, 484), (479, 478, 510, 511), (466, 465, 497, 498), (522, 521, 551, 552), (502, 501, 531, 532), (489, 488, 519, 520), (503, 502, 532, 533), (490, 489, 520, 521), (504, 503, 533, 534), (491, 490, 521, 522), (505, 504, 534, 535), (492, 491, 522, 523), (506, 505, 535, 536), (493, 492, 523, 524), (507, 506, 536, 537), (494, 493, 524, 938, 939), (480, 481, 513, 512), (508, 507, 537, 538), (495, 969, 967, 525), (482, 942, 941), (509, 508, 538, 539), (496, 495, 525, 526), (483, 482, 941, 937, 514), (510, 509, 539, 540), (497, 496, 526, 527), (484, 483, 514, 515), (511, 510, 540, 541), (498, 497, 527, 528), (485, 484, 515, 516), (481, 511, 541, 513), (499, 498, 528, 529), (486, 485, 516, 517), (500, 499, 529, 530), (487, 486, 517, 518), (501, 500, 530, 531), (554, 965, 966, 581, 582), (535, 534, 564, 565), (523, 522, 552, 553), (536, 535, 565, 566), (524, 523, 553, 956, 958), (537, 536, 566, 567), (512, 513, 543, 542), (538, 537, 567, 568), (525, 967, 968, 554, 555), (539, 538, 568, 569), (526, 525, 555, 556), (514, 937, 936), (540, 539, 569, 570), (527, 526, 556, 557), (515, 514, 936, 934, 545), (541, 540, 570, 571), (528, 527, 557, 558), (516, 515, 545, 546), (513, 541, 571, 543), (529, 528, 558, 559), (517, 516, 546, 547), (530, 529, 559, 560), (518, 517, 547, 548), (531, 530, 560, 561), (519, 518, 548, 549), (532, 531, 561, 562), (520, 519, 549, 550), (533, 532, 562, 563), (521, 520, 550, 551), (534, 533, 563, 564), (585, 584, 616, 617), (542, 543, 573, 572), (568, 567, 595, 596), (555, 554, 582, 583), (544, 542, 572, 574), (569, 568, 596, 597), (556, 555, 583, 584), (570, 569, 597, 598), (557, 556, 584, 585), (545, 934, 935), (571, 570, 598, 599), (558, 557, 585, 586), (546, 545, 935, 954), (543, 571, 599, 573), (559, 558, 586, 587), (547, 546, 954, 947, 576), (560, 559, 587, 588), (548, 547, 576, 577), (561, 560, 588, 589), (549, 548, 577, 578), (562, 561, 589, 590), (550, 549, 578, 579), (563, 562, 590, 591), (551, 550, 579, 580), (564, 563, 591, 592), (552, 551, 580, 953, 957), (565, 564, 592, 593), (553, 552, 957, 955), (566, 565, 593, 594), (567, 566, 594, 595), (620, 619, 651, 652), (599, 598, 630, 631), (586, 585, 617, 618), (573, 599, 631, 601), (587, 586, 618, 619), (576, 947, 948), (588, 587, 619, 620), (577, 576, 948, 952), (589, 588, 620, 621), (578, 577, 952, 951), (590, 589, 621, 622), (579, 578, 951, 949), (591, 590, 622, 623), (580, 579, 949, 950), (592, 591, 623, 624), (593, 592, 624, 625), (594, 593, 625, 626), (581, 964, 963, 612, 613), (595, 594, 626, 627), (582, 581, 613, 614), (572, 573, 601, 600), (596, 595, 627, 628), (583, 582, 614, 615), (574, 572, 600, 602), (597, 596, 628, 629), (584, 583, 615, 616), (575, 574, 602, 603), (598, 597, 629, 630), (655, 654, 686, 687), (607, 606, 638, 639), (621, 620, 652, 653), (608, 607, 639, 640), (622, 621, 653, 654), (609, 608, 640, 641), (623, 622, 654, 655), (610, 609, 641, 642), (624, 623, 655, 656), (611, 610, 642, 643), (625, 624, 656, 657), (612, 611, 643, 644), (626, 625, 657, 658), (613, 612, 644, 645), (627, 626, 658, 659), (614, 613, 645, 646), (600, 601, 633, 632), (628, 627, 659, 660), (615, 614, 646, 647), (602, 600, 632, 634), (629, 628, 660, 661), (616, 615, 647, 648), (603, 602, 634, 635), (630, 629, 661, 662), (617, 616, 648, 649), (604, 603, 635, 636), (631, 630, 662, 663), (618, 617, 649, 650), (605, 604, 636, 637), (601, 631, 663, 633), (619, 618, 650, 651), (606, 605, 637, 638), (690, 689, 721, 722), (642, 641, 673, 674), (656, 655, 687, 688), (643, 642, 674, 675), (657, 656, 688, 689), (644, 643, 675, 676), (658, 657, 689, 690), (645, 644, 676, 677), (659, 658, 690, 691), (646, 645, 677, 678), (632, 633, 665, 664), (660, 659, 691, 692), (647, 646, 678, 679), (634, 632, 664, 666), (661, 660, 692, 693), (648, 647, 679, 680), (635, 634, 666, 667), (662, 661, 693, 694), (649, 648, 680, 681), (636, 635, 667, 668), (663, 662, 694, 695), (650, 649, 681, 682), (637, 636, 668, 669), (633, 663, 695, 665), (651, 650, 682, 683), (638, 637, 669, 670), (652, 651, 683, 684), (639, 638, 670, 671), (653, 652, 684, 685), (640, 639, 671, 672), (654, 653, 685, 686), (641, 640, 672, 673), (698, 696, 728, 730), (677, 676, 708, 709), (691, 690, 722, 723), (678, 677, 709, 710), (664, 665, 697, 696), (692, 691, 723, 724), (679, 678, 710, 711), (666, 664, 696, 698), (693, 692, 724, 725), (680, 679, 711, 712), (667, 666, 698, 699), (694, 693, 725, 726), (681, 680, 712, 713), (668, 667, 699, 700), (695, 694, 726, 727), (682, 681, 713, 714), (669, 668, 700, 701), (665, 695, 727, 697), (683, 682, 714, 715), (670, 669, 701, 702), (684, 683, 715, 716), (671, 670, 702, 703), (685, 684, 716, 717), (672, 671, 703, 704), (686, 685, 717, 718), (673, 672, 704, 705), (687, 686, 718, 719), (674, 673, 705, 706), (688, 687, 719, 720), (675, 674, 706, 707), (689, 688, 720, 721), (676, 675, 707, 708), (733, 732, 764, 765), (725, 724, 756, 757), (712, 711, 743, 744), (699, 698, 730, 731), (726, 725, 757, 758), (713, 712, 744, 745), (700, 699, 731, 732), (727, 726, 758, 759), (714, 713, 745, 746), (701, 700, 732, 733), (697, 727, 759, 729), (715, 714, 746, 747), (702, 701, 733, 734), (716, 715, 747, 748), (703, 702, 734, 735), (717, 716, 748, 749), (704, 703, 735, 736), (718, 717, 749, 750), (705, 704, 736, 737), (719, 718, 750, 751), (706, 705, 737, 738), (720, 719, 751, 752), (707, 706, 738, 739), (721, 720, 752, 753), (708, 707, 739, 740), (722, 721, 753, 754), (709, 708, 740, 741), (723, 722, 754, 755), (710, 709, 741, 742), (696, 697, 729, 728), (724, 723, 755, 756), (711, 710, 742, 743), (768, 767, 799, 910), (729, 759, 791, 761), (747, 746, 778, 779), (734, 733, 765, 766), (748, 747, 779, 780), (735, 734, 766, 767), (749, 748, 780, 781), (736, 735, 767, 768), (750, 749, 781, 782), (737, 736, 768, 769), (751, 750, 782, 783), (738, 737, 769, 770), (752, 751, 783, 784), (739, 738, 770, 771), (753, 752, 784, 785), (740, 739, 771, 772), (754, 753, 785, 786), (741, 740, 772, 773), (755, 754, 786, 787), (742, 741, 773, 774), (728, 729, 761, 760), (756, 755, 787, 788), (743, 742, 774, 775), (730, 728, 760, 762), (757, 756, 788, 789), (744, 743, 775, 776), (731, 730, 762, 763), (758, 757, 789, 790), (745, 744, 776, 777), (732, 731, 763, 764), (759, 758, 790, 791), (746, 745, 777, 778), (902, 903, 933, 932, 931, 930, 929, 928, 927, 926, 925, 924, 923, 922, 921, 920, 919, 918, 917, 916, 915, 914, 913, 912, 911, 800, 909, 908, 907, 906, 905, 904), (782, 781, 813, 814), (769, 768, 910, 801), (783, 782, 814, 815), (770, 769, 801, 802), (784, 783, 815, 816), (771, 770, 802, 803), (785, 784, 816, 817), (772, 771, 803, 804), (786, 785, 817, 818), (773, 772, 804, 805), (787, 786, 818, 819), (774, 773, 805, 806), (760, 761, 793, 792), (788, 787, 819, 820), (775, 774, 806, 807), (762, 760, 792, 794), (789, 788, 820, 821), (776, 775, 807, 808), (763, 762, 794, 795), (790, 789, 821, 822), (777, 776, 808, 809), (764, 763, 795, 796), (791, 790, 822, 823), (778, 777, 809, 810), (765, 764, 796, 797), (761, 791, 823, 793), (779, 778, 810, 811), (766, 765, 797, 798), (780, 779, 811, 812), (767, 766, 798, 799), (781, 780, 812, 813), (974, 973, 544, 574, 575), (962, 960, 946, 944), (865, 863, 610, 611), (950, 953, 580), (963, 865, 611, 612), (939, 940, 494), (972, 971, 575, 603, 604), (975, 970, 480, 512), (857, 858, 605, 606), (832, 833, 829, 828, 846, 845, 844, 842, 843, 840, 838, 836, 837, 839, 835, 834, 841, 824, 825, 826, 827, 830, 831), (858, 972, 604, 605), (971, 974, 575), (862, 864, 607, 608), (973, 869, 544), (863, 861, 609, 610), (861, 862, 608, 609), (848, 847, 856, 868, 976, 866, 867, 859, 860, 858, 857, 864, 862, 861, 863, 865, 849, 850, 852, 851, 853, 854, 855), (966, 964, 581), (955, 956, 553), (864, 857, 606, 607), (968, 965, 554), (958, 938, 524), (869, 975, 512, 542, 544)])
me_cylinder.polygons.foreach_set('use_smooth', [True] * 817)
me_cylinder.materials.append(mat_material)
me_cylinder.use_remesh_preserve_volume = False
me_cylinder.use_remesh_preserve_attributes = False
me_cylinder.use_mirror_vertex_groups = False
me_cylinder.update()

# ---- objects
ob_bishop = bpy.data.objects.new('bishop', me_cylinder)
ob_lamp = bpy.data.objects.new('Lamp', light_lamp)
ob_camera = bpy.data.objects.new('Camera', cam_camera)

# ---- transforms, parenting, visibility, modifiers, constraints
ob_bishop.location = (-0.01597, 0.0, -4.525)
ob_bishop.scale = (1.811, 1.811, 0.3349)
ob_bishop.lineart.crease_threshold = 0.0
ob_lamp.location = (4.076, 1.005, 5.904)
ob_lamp.rotation_euler = (0.6503, 0.05522, 1.866)
ob_lamp.lock_rotations_4d = False
ob_lamp.empty_display_type = 'ARROWS'
ob_lamp.color = (0.0, 0.0, 0.0, 0.0)
ob_lamp.lineart.crease_threshold = 0.0
ob_camera.location = (7.481, -6.508, 5.344)
ob_camera.rotation_euler = (1.109, 0.0, 0.8149)
ob_camera.lock_rotations_4d = False
ob_camera.empty_display_type = 'ARROWS'
ob_camera.color = (0.0, 0.0, 0.0, 0.0)
ob_camera.display_type = 'WIRE'
ob_camera.lineart.crease_threshold = 0.0

# ---- collection membership
col_collection_1.objects.link(ob_bishop)
col_collection_1.objects.link(ob_lamp)
col_collection_1.objects.link(ob_camera)

# ---- scene / render settings (as saved in the file)
scene.camera = ob_camera
scene.frame_start = 1; scene.frame_end = 250; scene.frame_set(1)
scene.render.engine = 'BLENDER_EEVEE_NEXT'
scene.render.resolution_percentage = 50
scene.render.dither_intensity = 0.0
scene.cycles.use_denoising = False
scene.cycles.samples = 128
scene.cycles.sampling_pattern = 'TABULATED_SOBOL'
scene.cycles.use_adaptive_sampling = False
scene.cycles.use_light_tree = False
scene.cycles.blur_glossy = 0.0
scene.cycles.sample_clamp_indirect = 0.0
scene.view_settings.view_transform = 'Standard'
bpy.context.view_layer.update()

